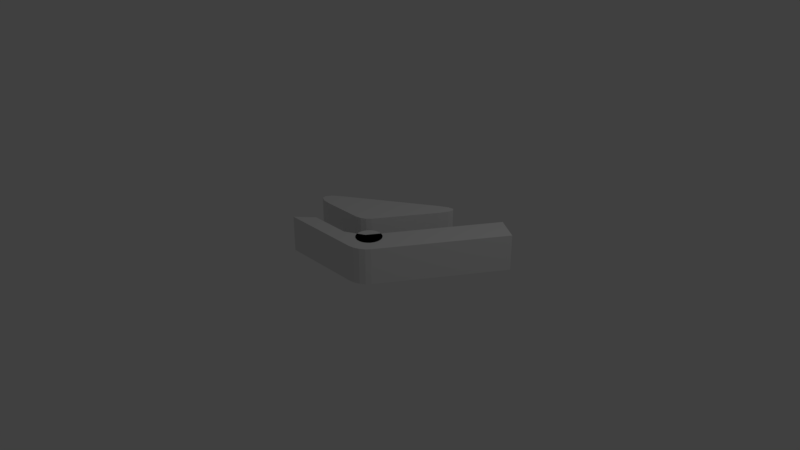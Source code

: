 # Source: obstacles.blend  (saved by Blender 2.79.0; exported with 4.5.12 LTS)
import bpy
from mathutils import Matrix  # noqa: F401  (used for matrix-valued properties, if any)

bpy.ops.wm.read_factory_settings(use_empty=True)
scene = bpy.context.scene
scene.name = 'Scene'

# ---- collections
col_collection_1 = bpy.data.collections.new('Collection 1'); scene.collection.children.link(col_collection_1)

# ---- world
world_world = bpy.data.worlds.new('World'); scene.world = world_world
world_world.color = (0.05088, 0.05088, 0.05088)
world_world.use_sun_shadow = False
world_world.sun_shadow_jitter_overblur = 0.0
world_world.cycles.sampling_method = 'MANUAL'

# ---- cameras
cam_camera = bpy.data.cameras.new('Camera')
cam_camera.clip_end = 100.0
cam_camera.lens = 35.0
cam_camera.sensor_width = 32.0
cam_camera.sensor_height = 18.0
cam_camera.ortho_scale = 7.314
cam_camera.dof.focus_distance = 0.0
cam_camera.dof.aperture_fstop = 128.0

# ---- lights
light_lamp = bpy.data.lights.new('Lamp', 'POINT')
light_lamp.transmission_factor = 0.0
light_lamp.cutoff_distance = 30.0
light_lamp.energy = 100.0
light_lamp.shadow_buffer_clip_start = 1.001
light_lamp.shadow_soft_size = 0.1
light_lamp.shadow_maximum_resolution = 0.006
light_lamp.use_absolute_resolution = True

# ---- meshes
me_cube = bpy.data.meshes.new('Cube')
me_cube.from_pydata([(-1.11, 0.2626, -0.25), (-1.191, 0.5362, -0.25), (-1.244, 0.276, -0.25), (-1.324, 0.3149, -0.25), (-1.342, 0.3754, -0.25), (-1.296, 0.4517, -0.25), (-1.191, 0.5362, 0.25), (-1.11, 0.2626, 0.25), (-1.296, 0.4517, 0.25), (-1.342, 0.3754, 0.25), (-1.324, 0.3149, 0.25), (-1.244, 0.276, 0.25), (-0.02832, 1.297, -0.25), (0.1254, 1.146, -0.25), (0.08803, 1.361, -0.25), (0.1671, 1.377, -0.25), (0.2011, 1.343, -0.25), (0.1867, 1.264, -0.25), (0.1254, 1.146, 0.25), (-0.02832, 1.297, 0.25), (0.1867, 1.264, 0.25), (0.2011, 1.343, 0.25), (0.1671, 1.377, 0.25), (0.08803, 1.361, 0.25), (-0.3623, 0.3651, -0.25), (-0.5471, 0.2626, -0.25), (-0.4105, 0.3138, -0.25), (-0.4781, 0.2763, -0.25), (-0.5471, 0.2626, 0.25), (-0.3623, 0.3651, 0.25), (-0.4781, 0.2763, 0.25), (-0.4105, 0.3138, 0.25)], [], [(30, 31, 29), (6, 12, 1), (1, 24, 25), (7, 2, 0), (11, 3, 2), (10, 4, 3), (9, 5, 4), (8, 1, 5), (18, 17, 20), (17, 21, 20), (16, 22, 21), (15, 23, 22), (14, 19, 23), (28, 0, 25), (25, 30, 28), (27, 31, 30), (31, 24, 29), (13, 29, 24), (29, 18, 19), (18, 20, 19), (20, 21, 22), (22, 23, 20), (23, 19, 20), (19, 6, 29), (6, 8, 7), (29, 6, 28), (8, 9, 10), (10, 11, 8), (11, 7, 8), (7, 28, 6), (28, 30, 29), (6, 19, 12), (1, 12, 24), (12, 14, 13), (14, 15, 16), (16, 17, 14), (17, 13, 14), (13, 24, 12), (24, 26, 25), (26, 27, 25), (25, 0, 1), (0, 2, 1), (2, 3, 4), (4, 5, 2), (5, 1, 2), (7, 11, 2), (11, 10, 3), (10, 9, 4), (9, 8, 5), (8, 6, 1), (18, 13, 17), (17, 16, 21), (16, 15, 22), (15, 14, 23), (14, 12, 19), (28, 7, 0), (25, 27, 30), (27, 26, 31), (31, 26, 24), (13, 18, 29)])
_k = set([(0, 2), (0, 25), (1, 5), (1, 12), (2, 3), (3, 4), (4, 5), (6, 8), (6, 19), (7, 11), (7, 28), (8, 9), (9, 10), (10, 11), (12, 14), (13, 17), (13, 24), (14, 15), (15, 16), (16, 17), (18, 20), (18, 29), (19, 23), (20, 21), (21, 22), (22, 23), (24, 26), (25, 27), (26, 27), (28, 30), (29, 31), (30, 31)])
me_cube.attributes.new('sharp_edge', 'BOOLEAN', 'EDGE').data.foreach_set('value', [ (min(e.vertices), max(e.vertices)) in _k for e in me_cube.edges])
me_cube.use_remesh_preserve_volume = False
me_cube.use_remesh_preserve_attributes = False
me_cube.use_mirror_vertex_groups = False
me_cube.update()
me_cube_005 = bpy.data.meshes.new('Cube.005')
me_cube_005.from_pydata([(-0.5901, 0.6929, -0.25), (-0.8839, 0.7712, -0.25), (-0.8839, 0.7712, 0.25), (-0.5901, 0.6929, 0.25), (-0.2901, -0.2004, -0.25), (-0.2901, -0.2004, 0.25), (-0.2879, 0.2008, -0.25), (-0.2879, 0.2008, 0.25)], [], [(6, 3, 7), (5, 1, 4), (2, 7, 3), (2, 0, 1), (6, 1, 0), (4, 7, 5), (6, 0, 3), (5, 2, 1), (2, 5, 7), (2, 3, 0), (6, 4, 1), (4, 6, 7)])
_k = set([(0, 1), (0, 3), (0, 6), (1, 2), (1, 4), (2, 3), (2, 5), (3, 7)])
me_cube_005.attributes.new('sharp_edge', 'BOOLEAN', 'EDGE').data.foreach_set('value', [ (min(e.vertices), max(e.vertices)) in _k for e in me_cube_005.edges])
me_cube_005.use_remesh_preserve_volume = False
me_cube_005.use_remesh_preserve_attributes = False
me_cube_005.use_mirror_vertex_groups = False
me_cube_005.update()
me_cube_000 = bpy.data.meshes.new('Cube.000')
me_cube_000.from_pydata([(-0.03536, 0.0539, -0.25), (-0.2879, 0.2008, -0.25), (-0.03536, 0.0539, 0.25), (-0.2879, 0.2008, 0.25), (-0.2901, -0.2004, 0.25), (-0.2901, -0.2004, -0.25)], [], [(1, 0, 5), (2, 3, 4), (3, 5, 4), (0, 4, 5), (0, 3, 2), (3, 1, 5), (0, 2, 4), (0, 1, 3)])
_k = set([(0, 1), (0, 2), (1, 3), (2, 3)])
me_cube_000.attributes.new('sharp_edge', 'BOOLEAN', 'EDGE').data.foreach_set('value', [ (min(e.vertices), max(e.vertices)) in _k for e in me_cube_000.edges])
me_cube_000.use_remesh_preserve_volume = False
me_cube_000.use_remesh_preserve_attributes = False
me_cube_000.use_mirror_vertex_groups = False
me_cube_000.update()
me_cylinder = bpy.data.meshes.new('Cylinder')
me_cylinder.from_pydata([(7.387e-08, 0.25, -0.1706), (7.387e-08, 0.25, 0.1706), (0.04877, 0.2452, -0.1706), (0.04877, 0.2452, 0.1706), (0.09567, 0.231, -0.1706), (0.09567, 0.231, 0.1706), (0.1389, 0.2079, -0.1706), (0.1389, 0.2079, 0.1706), (0.1768, 0.1768, -0.1706), (0.1768, 0.1768, 0.1706), (0.2079, 0.1389, -0.1706), (0.2079, 0.1389, 0.1706), (0.231, 0.09567, -0.1706), (0.231, 0.09567, 0.1706), (0.2452, 0.04877, -0.1706), (0.2452, 0.04877, 0.1706), (0.25, 2.564e-07, -0.1706), (0.25, 2.564e-07, 0.1706), (0.2452, -0.04877, -0.1706), (0.2452, -0.04877, 0.1706), (0.231, -0.09567, -0.1706), (0.231, -0.09567, 0.1706), (0.2079, -0.1389, -0.1706), (0.2079, -0.1389, 0.1706), (0.1768, -0.1768, -0.1706), (0.1768, -0.1768, 0.1706), (0.1389, -0.2079, -0.1706), (0.1389, -0.2079, 0.1706), (0.09567, -0.231, -0.1706), (0.09567, -0.231, 0.1706), (0.04877, -0.2452, -0.1706), (0.04877, -0.2452, 0.1706), (-7.595e-09, -0.25, -0.1706), (-7.595e-09, -0.25, 0.1706), (-0.04877, -0.2452, -0.1706), (-0.04877, -0.2452, 0.1706), (-0.09567, -0.231, -0.1706), (-0.09567, -0.231, 0.1706), (-0.1389, -0.2079, -0.1706), (-0.1389, -0.2079, 0.1706), (-0.1768, -0.1768, -0.1706), (-0.1768, -0.1768, 0.1706), (-0.2079, -0.1389, -0.1706), (-0.2079, -0.1389, 0.1706), (-0.231, -0.09567, -0.1706), (-0.231, -0.09567, 0.1706), (-0.2452, -0.04877, -0.1706), (-0.2452, -0.04877, 0.1706), (-0.25, 4.789e-07, -0.1706), (-0.25, 4.789e-07, 0.1706), (-0.2452, 0.04877, -0.1706), (-0.2452, 0.04877, 0.1706), (-0.231, 0.09567, -0.1706), (-0.231, 0.09567, 0.1706), (-0.2079, 0.1389, -0.1706), (-0.2079, 0.1389, 0.1706), (-0.1768, 0.1768, -0.1706), (-0.1768, 0.1768, 0.1706), (-0.1389, 0.2079, -0.1706), (-0.1389, 0.2079, 0.1706), (-0.09567, 0.231, -0.1706), (-0.09567, 0.231, 0.1706), (-0.04877, 0.2452, -0.1706), (-0.04877, 0.2452, 0.1706), (8.279e-08, 0.175, 0.25), (0.03414, 0.1716, 0.25), (0.06697, 0.1617, 0.25), (0.09722, 0.1455, 0.25), (0.1237, 0.1237, 0.25), (0.1455, 0.09723, 0.25), (0.1617, 0.06697, 0.25), (0.1716, 0.03414, 0.25), (0.175, 2.726e-07, 0.25), (0.1716, -0.03414, 0.25), (0.1617, -0.06697, 0.25), (0.1455, -0.09722, 0.25), (0.1237, -0.1237, 0.25), (0.09722, -0.1455, 0.25), (0.06697, -0.1617, 0.25), (0.03414, -0.1716, 0.25), (2.577e-08, -0.175, 0.25), (-0.03414, -0.1716, 0.25), (-0.06697, -0.1617, 0.25), (-0.09722, -0.1455, 0.25), (-0.1237, -0.1237, 0.25), (-0.1455, -0.09722, 0.25), (-0.1617, -0.06697, 0.25), (-0.1716, -0.03414, 0.25), (-0.175, 4.283e-07, 0.25), (-0.1716, 0.03414, 0.25), (-0.1617, 0.06697, 0.25), (-0.1455, 0.09723, 0.25), (-0.1237, 0.1237, 0.25), (-0.09722, 0.1455, 0.25), (-0.06697, 0.1617, 0.25), (-0.03414, 0.1716, 0.25), (8.279e-08, 0.175, -0.25), (0.03414, 0.1716, -0.25), (0.06697, 0.1617, -0.25), (0.09722, 0.1455, -0.25), (0.1237, 0.1237, -0.25), (0.1455, 0.09723, -0.25), (0.1617, 0.06697, -0.25), (0.1716, 0.03414, -0.25), (0.175, 2.726e-07, -0.25), (0.1716, -0.03414, -0.25), (0.1617, -0.06697, -0.25), (0.1455, -0.09722, -0.25), (0.1237, -0.1237, -0.25), (0.09722, -0.1455, -0.25), (0.06697, -0.1617, -0.25), (0.03414, -0.1716, -0.25), (2.577e-08, -0.175, -0.25), (-0.03414, -0.1716, -0.25), (-0.06697, -0.1617, -0.25), (-0.09722, -0.1455, -0.25), (-0.1237, -0.1237, -0.25), (-0.1455, -0.09722, -0.25), (-0.1617, -0.06697, -0.25), (-0.1716, -0.03414, -0.25), (-0.175, 4.283e-07, -0.25), (-0.1716, 0.03414, -0.25), (-0.1617, 0.06697, -0.25), (-0.1455, 0.09723, -0.25), (-0.1237, 0.1237, -0.25), (-0.09722, 0.1455, -0.25), (-0.06697, 0.1617, -0.25), (-0.03414, 0.1716, -0.25)], [], [(0, 1, 3, 2), (2, 3, 5, 4), (4, 5, 7, 6), (6, 7, 9, 8), (8, 9, 11, 10), (10, 11, 13, 12), (12, 13, 15, 14), (14, 15, 17, 16), (16, 17, 19, 18), (18, 19, 21, 20), (20, 21, 23, 22), (22, 23, 25, 24), (24, 25, 27, 26), (26, 27, 29, 28), (28, 29, 31, 30), (30, 31, 33, 32), (32, 33, 35, 34), (34, 35, 37, 36), (36, 37, 39, 38), (38, 39, 41, 40), (40, 41, 43, 42), (42, 43, 45, 44), (44, 45, 47, 46), (46, 47, 49, 48), (48, 49, 51, 50), (50, 51, 53, 52), (52, 53, 55, 54), (54, 55, 57, 56), (56, 57, 59, 58), (58, 59, 61, 60), (21, 19, 73, 74), (60, 61, 63, 62), (62, 63, 1, 0), (10, 12, 102, 101), (65, 64, 95, 94, 93, 92, 91, 90, 89, 88, 87, 86, 85, 84, 83, 82, 81, 80, 79, 78, 77, 76, 75, 74, 73, 72, 71, 70, 69, 68, 67, 66), (39, 37, 82, 83), (57, 55, 91, 92), (13, 11, 69, 70), (31, 29, 78, 79), (49, 47, 87, 88), (5, 3, 65, 66), (23, 21, 74, 75), (41, 39, 83, 84), (59, 57, 92, 93), (15, 13, 70, 71), (33, 31, 79, 80), (51, 49, 88, 89), (7, 5, 66, 67), (25, 23, 75, 76), (43, 41, 84, 85), (61, 59, 93, 94), (17, 15, 71, 72), (35, 33, 80, 81), (53, 51, 89, 90), (9, 7, 67, 68), (27, 25, 76, 77), (45, 43, 85, 86), (63, 61, 94, 95), (19, 17, 72, 73), (37, 35, 81, 82), (55, 53, 90, 91), (11, 9, 68, 69), (29, 27, 77, 78), (47, 45, 86, 87), (3, 1, 64, 65), (1, 63, 95, 64), (96, 97, 98, 99, 100, 101, 102, 103, 104, 105, 106, 107, 108, 109, 110, 111, 112, 113, 114, 115, 116, 117, 118, 119, 120, 121, 122, 123, 124, 125, 126, 127), (28, 30, 111, 110), (46, 48, 120, 119), (2, 4, 98, 97), (20, 22, 107, 106), (38, 40, 116, 115), (56, 58, 125, 124), (12, 14, 103, 102), (30, 32, 112, 111), (48, 50, 121, 120), (4, 6, 99, 98), (22, 24, 108, 107), (40, 42, 117, 116), (58, 60, 126, 125), (14, 16, 104, 103), (32, 34, 113, 112), (50, 52, 122, 121), (6, 8, 100, 99), (24, 26, 109, 108), (42, 44, 118, 117), (60, 62, 127, 126), (16, 18, 105, 104), (34, 36, 114, 113), (52, 54, 123, 122), (8, 10, 101, 100), (26, 28, 110, 109), (0, 2, 97, 96), (44, 46, 119, 118), (62, 0, 96, 127), (18, 20, 106, 105), (36, 38, 115, 114), (54, 56, 124, 123)])
me_cylinder.use_remesh_preserve_volume = False
me_cylinder.use_remesh_preserve_attributes = False
me_cylinder.use_mirror_vertex_groups = False
me_cylinder.update()
me_cube_001 = bpy.data.meshes.new('Cube.001')
me_cube_001.from_pydata([(1.796, -0.3461, -0.25), (1.796, -0.3461, 0.25), (1.796, 0.0539, -0.25), (1.796, 0.0539, 0.25), (-0.03536, -0.3461, -0.25), (-0.2901, -0.2004, -0.25), (-0.1066, -0.335, -0.25), (-0.18, -0.3034, -0.25), (-0.2444, -0.2561, -0.25), (-0.2901, -0.2004, 0.25), (-0.03536, -0.3461, 0.25), (-0.2444, -0.2561, 0.25), (-0.18, -0.3034, 0.25), (-0.1066, -0.335, 0.25), (-0.03536, 0.0539, -0.25), (-0.03536, 0.0539, 0.25)], [], [(3, 0, 2), (15, 10, 1), (14, 0, 4), (15, 2, 14), (1, 4, 0), (4, 6, 5), (6, 7, 5), (7, 8, 5), (11, 12, 9), (12, 13, 9), (13, 10, 9), (10, 6, 4), (13, 7, 6), (12, 8, 7), (11, 5, 8), (9, 14, 5), (3, 1, 0), (1, 3, 15), (15, 9, 10), (4, 5, 14), (14, 2, 0), (15, 3, 2), (1, 10, 4), (10, 13, 6), (13, 12, 7), (12, 11, 8), (11, 9, 5), (9, 15, 14)])
_k = set([(0, 1), (0, 2), (0, 4), (1, 3), (1, 10), (2, 3), (2, 14), (3, 15), (4, 6), (5, 8), (6, 7), (7, 8), (9, 11), (10, 13), (11, 12), (12, 13)])
me_cube_001.attributes.new('sharp_edge', 'BOOLEAN', 'EDGE').data.foreach_set('value', [ (min(e.vertices), max(e.vertices)) in _k for e in me_cube_001.edges])
me_cube_001.use_remesh_preserve_volume = False
me_cube_001.use_remesh_preserve_attributes = False
me_cube_001.use_mirror_vertex_groups = False
me_cube_001.update()

# ---- objects
ob_guard_3 = bpy.data.objects.new('guard_3', me_cube)
ob_guard_2 = bpy.data.objects.new('guard_2', me_cube_005)
ob_guard_1 = bpy.data.objects.new('guard_1', me_cube_000)
ob_bumper = bpy.data.objects.new('bumper', me_cylinder)
ob_lamp = bpy.data.objects.new('Lamp', light_lamp)
ob_camera = bpy.data.objects.new('Camera', cam_camera)
ob_guard_0 = bpy.data.objects.new('guard_0', me_cube_001)

# ---- transforms, parenting, visibility, modifiers, constraints
ob_guard_3.location = (0.0, 0.0, 0.0)
ob_guard_3.lineart.crease_threshold = 0.0
ob_guard_2.location = (0.0, 0.0, 0.0)
ob_guard_2.rotation_euler = (0.0, -0.0, 1.02)
ob_guard_2.lineart.crease_threshold = 0.0
ob_guard_1.location = (0.0, 0.0, 0.0)
ob_guard_1.rotation_euler = (0.0, -0.0, 1.02)
ob_guard_1.lineart.crease_threshold = 0.0
ob_bumper.location = (0.0, 0.0, 0.0)
ob_bumper.hide_viewport = True
ob_bumper.lineart.crease_threshold = 0.0
ob_lamp.location = (4.076, 1.005, 5.904)
ob_lamp.rotation_euler = (0.6503, 0.05522, 1.866)
ob_lamp.lock_rotations_4d = False
ob_lamp.empty_display_type = 'ARROWS'
ob_lamp.color = (0.0, 0.0, 0.0, 0.0)
ob_lamp.lineart.crease_threshold = 0.0
ob_camera.location = (7.481, -6.508, 5.344)
ob_camera.rotation_euler = (1.109, 0.0, 0.8149)
ob_camera.lock_rotations_4d = False
ob_camera.empty_display_type = 'ARROWS'
ob_camera.color = (0.0, 0.0, 0.0, 0.0)
ob_camera.display_type = 'WIRE'
ob_camera.lineart.crease_threshold = 0.0
ob_guard_0.location = (0.0, 0.0, 0.0)
ob_guard_0.rotation_euler = (0.0, -0.0, 1.02)
ob_guard_0.lineart.crease_threshold = 0.0

# ---- collection membership
col_collection_1.objects.link(ob_guard_3)
col_collection_1.objects.link(ob_guard_2)
col_collection_1.objects.link(ob_guard_1)
col_collection_1.objects.link(ob_bumper)
col_collection_1.objects.link(ob_lamp)
col_collection_1.objects.link(ob_camera)
col_collection_1.objects.link(ob_guard_0)

# ---- scene / render settings (as saved in the file)
scene.camera = ob_camera
scene.frame_start = 1; scene.frame_end = 250; scene.frame_set(1)
scene.render.engine = 'BLENDER_EEVEE_NEXT'
scene.render.resolution_percentage = 50
scene.render.dither_intensity = 0.0
scene.cycles.use_denoising = False
scene.cycles.samples = 128
scene.cycles.sampling_pattern = 'TABULATED_SOBOL'
scene.cycles.use_adaptive_sampling = False
scene.cycles.use_light_tree = False
scene.cycles.blur_glossy = 0.0
scene.cycles.sample_clamp_indirect = 0.0
scene.view_settings.view_transform = 'Standard'
bpy.context.view_layer.update()
